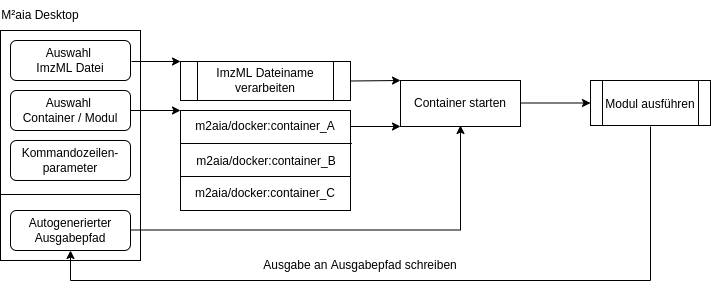

The diagram above was exported from draw.io. Its source (the exported page's mxGraphModel, read from the mxfile embedded in the PNG):
<mxGraphModel dx="768" dy="635" grid="1" gridSize="10" guides="1" tooltips="1" connect="1" arrows="1" fold="1" page="1" pageScale="1" pageWidth="850" pageHeight="1100" math="0" shadow="0">
  <root>
    <mxCell id="0" />
    <mxCell id="1" parent="0" />
    <mxCell id="3" value="" style="whiteSpace=wrap;html=1;" vertex="1" parent="1">
      <mxGeometry x="40" y="160" width="140" height="230" as="geometry" />
    </mxCell>
    <mxCell id="4" value="M²aia Desktop" style="text;html=1;strokeColor=none;fillColor=none;align=center;verticalAlign=middle;whiteSpace=wrap;rounded=0;" vertex="1" parent="1">
      <mxGeometry x="40" y="130" width="80" height="30" as="geometry" />
    </mxCell>
    <mxCell id="5" value="" style="rounded=1;whiteSpace=wrap;html=1;" vertex="1" parent="1">
      <mxGeometry x="50" y="170" width="120" height="40" as="geometry" />
    </mxCell>
    <mxCell id="6" value="Auswahl &lt;br&gt;ImzML Datei" style="text;html=1;strokeColor=none;fillColor=none;align=center;verticalAlign=middle;whiteSpace=wrap;rounded=0;" vertex="1" parent="1">
      <mxGeometry x="50" y="175" width="120" height="30" as="geometry" />
    </mxCell>
    <mxCell id="7" value="" style="rounded=1;whiteSpace=wrap;html=1;" vertex="1" parent="1">
      <mxGeometry x="50" y="220" width="120" height="40" as="geometry" />
    </mxCell>
    <mxCell id="8" value="Auswahl &lt;br&gt;Container / Modul" style="text;html=1;strokeColor=none;fillColor=none;align=center;verticalAlign=middle;whiteSpace=wrap;rounded=0;" vertex="1" parent="1">
      <mxGeometry x="50" y="225" width="120" height="30" as="geometry" />
    </mxCell>
    <mxCell id="9" value="" style="rounded=1;whiteSpace=wrap;html=1;" vertex="1" parent="1">
      <mxGeometry x="50" y="270" width="120" height="40" as="geometry" />
    </mxCell>
    <mxCell id="10" value="Kommandozeilen-parameter" style="text;html=1;strokeColor=none;fillColor=none;align=center;verticalAlign=middle;whiteSpace=wrap;rounded=0;" vertex="1" parent="1">
      <mxGeometry x="50" y="275" width="120" height="30" as="geometry" />
    </mxCell>
    <mxCell id="12" value="" style="rounded=1;whiteSpace=wrap;html=1;" vertex="1" parent="1">
      <mxGeometry x="50" y="340" width="120" height="40" as="geometry" />
    </mxCell>
    <mxCell id="13" value="Autogenerierter Ausgabepfad" style="text;html=1;strokeColor=none;fillColor=none;align=center;verticalAlign=middle;whiteSpace=wrap;rounded=0;" vertex="1" parent="1">
      <mxGeometry x="50" y="345" width="120" height="30" as="geometry" />
    </mxCell>
    <mxCell id="14" value="" style="endArrow=none;html=1;" edge="1" parent="1">
      <mxGeometry width="50" height="50" relative="1" as="geometry">
        <mxPoint x="40" y="324" as="sourcePoint" />
        <mxPoint x="180" y="324" as="targetPoint" />
      </mxGeometry>
    </mxCell>
    <mxCell id="15" value="" style="rounded=0;whiteSpace=wrap;html=1;" vertex="1" parent="1">
      <mxGeometry x="220" y="240" width="170" height="100" as="geometry" />
    </mxCell>
    <mxCell id="16" value="" style="endArrow=none;html=1;exitX=0;exitY=0.33;exitDx=0;exitDy=0;entryX=1.008;entryY=0.33;entryDx=0;entryDy=0;exitPerimeter=0;entryPerimeter=0;" edge="1" parent="1" source="15" target="15">
      <mxGeometry width="50" height="50" relative="1" as="geometry">
        <mxPoint x="480" y="480" as="sourcePoint" />
        <mxPoint x="530" y="430" as="targetPoint" />
        <Array as="points" />
      </mxGeometry>
    </mxCell>
    <mxCell id="17" value="" style="endArrow=none;html=1;entryX=1;entryY=0.66;entryDx=0;entryDy=0;entryPerimeter=0;" edge="1" parent="1" target="15">
      <mxGeometry width="50" height="50" relative="1" as="geometry">
        <mxPoint x="220" y="306" as="sourcePoint" />
        <mxPoint x="340.96000000000004" y="300" as="targetPoint" />
        <Array as="points" />
      </mxGeometry>
    </mxCell>
    <mxCell id="18" value="m2aia/docker:container_A" style="text;html=1;strokeColor=none;fillColor=none;align=center;verticalAlign=middle;whiteSpace=wrap;rounded=0;" vertex="1" parent="1">
      <mxGeometry x="220" y="241" width="170" height="30" as="geometry" />
    </mxCell>
    <mxCell id="19" value="m2aia/docker:container_B" style="text;html=1;strokeColor=none;fillColor=none;align=center;verticalAlign=middle;whiteSpace=wrap;rounded=0;" vertex="1" parent="1">
      <mxGeometry x="221" y="276" width="170" height="30" as="geometry" />
    </mxCell>
    <mxCell id="20" value="m2aia/docker:container_C" style="text;html=1;strokeColor=none;fillColor=none;align=center;verticalAlign=middle;whiteSpace=wrap;rounded=0;" vertex="1" parent="1">
      <mxGeometry x="220" y="308" width="170" height="30" as="geometry" />
    </mxCell>
    <mxCell id="21" value="" style="endArrow=classic;html=1;exitX=1;exitY=0.5;exitDx=0;exitDy=0;entryX=0;entryY=0;entryDx=0;entryDy=0;" edge="1" parent="1" source="8" target="15">
      <mxGeometry width="50" height="50" relative="1" as="geometry">
        <mxPoint x="230" y="380" as="sourcePoint" />
        <mxPoint x="190" y="240" as="targetPoint" />
      </mxGeometry>
    </mxCell>
    <mxCell id="23" value="" style="shape=process;whiteSpace=wrap;html=1;backgroundOutline=1;" vertex="1" parent="1">
      <mxGeometry x="220" y="191" width="170" height="39" as="geometry" />
    </mxCell>
    <mxCell id="24" value="ImzML Dateiname verarbeiten" style="text;html=1;strokeColor=none;fillColor=none;align=center;verticalAlign=middle;whiteSpace=wrap;rounded=0;" vertex="1" parent="1">
      <mxGeometry x="240" y="190" width="130" height="40" as="geometry" />
    </mxCell>
    <mxCell id="27" value="" style="endArrow=classic;html=1;exitX=1;exitY=0.5;exitDx=0;exitDy=0;entryX=0;entryY=0;entryDx=0;entryDy=0;" edge="1" parent="1" target="23">
      <mxGeometry width="50" height="50" relative="1" as="geometry">
        <mxPoint x="171" y="191" as="sourcePoint" />
        <mxPoint x="191" y="191" as="targetPoint" />
      </mxGeometry>
    </mxCell>
    <mxCell id="28" value="" style="endArrow=classic;html=1;exitX=1;exitY=0.5;exitDx=0;exitDy=0;" edge="1" parent="1" source="18">
      <mxGeometry width="50" height="50" relative="1" as="geometry">
        <mxPoint x="380" y="300" as="sourcePoint" />
        <mxPoint x="440" y="256" as="targetPoint" />
      </mxGeometry>
    </mxCell>
    <mxCell id="29" value="" style="endArrow=classic;html=1;exitX=1;exitY=0.5;exitDx=0;exitDy=0;entryX=0;entryY=0;entryDx=0;entryDy=0;" edge="1" parent="1" source="23" target="30">
      <mxGeometry width="50" height="50" relative="1" as="geometry">
        <mxPoint x="380" y="300" as="sourcePoint" />
        <mxPoint x="440" y="216" as="targetPoint" />
      </mxGeometry>
    </mxCell>
    <mxCell id="30" value="" style="rounded=0;whiteSpace=wrap;html=1;" vertex="1" parent="1">
      <mxGeometry x="440" y="210" width="120" height="46" as="geometry" />
    </mxCell>
    <mxCell id="31" value="Container starten" style="text;html=1;strokeColor=none;fillColor=none;align=center;verticalAlign=middle;whiteSpace=wrap;rounded=0;" vertex="1" parent="1">
      <mxGeometry x="440" y="210" width="120" height="45" as="geometry" />
    </mxCell>
    <mxCell id="32" value="" style="endArrow=classic;html=1;exitX=1;exitY=0.5;exitDx=0;exitDy=0;entryX=0.5;entryY=1;entryDx=0;entryDy=0;edgeStyle=orthogonalEdgeStyle;rounded=0;" edge="1" parent="1" target="31">
      <mxGeometry width="50" height="50" relative="1" as="geometry">
        <mxPoint x="171" y="359.5" as="sourcePoint" />
        <mxPoint x="500" y="360" as="targetPoint" />
      </mxGeometry>
    </mxCell>
    <mxCell id="33" value="" style="shape=process;whiteSpace=wrap;html=1;backgroundOutline=1;" vertex="1" parent="1">
      <mxGeometry x="630" y="210" width="120" height="45" as="geometry" />
    </mxCell>
    <mxCell id="34" value="" style="endArrow=classic;html=1;rounded=0;exitX=1;exitY=0.5;exitDx=0;exitDy=0;entryX=0;entryY=0.5;entryDx=0;entryDy=0;" edge="1" parent="1" source="31" target="33">
      <mxGeometry width="50" height="50" relative="1" as="geometry">
        <mxPoint x="660" y="370" as="sourcePoint" />
        <mxPoint x="710" y="320" as="targetPoint" />
      </mxGeometry>
    </mxCell>
    <mxCell id="35" value="Modul ausführen" style="text;html=1;strokeColor=none;fillColor=none;align=center;verticalAlign=middle;whiteSpace=wrap;rounded=0;" vertex="1" parent="1">
      <mxGeometry x="640" y="211" width="100" height="45" as="geometry" />
    </mxCell>
    <mxCell id="36" value="" style="endArrow=classic;html=1;rounded=0;entryX=0.5;entryY=1;entryDx=0;entryDy=0;exitX=0.5;exitY=1;exitDx=0;exitDy=0;" edge="1" parent="1" source="35" target="12">
      <mxGeometry width="50" height="50" relative="1" as="geometry">
        <mxPoint x="390" y="440" as="sourcePoint" />
        <mxPoint x="440" y="390" as="targetPoint" />
        <Array as="points">
          <mxPoint x="690" y="410" />
          <mxPoint x="110" y="410" />
        </Array>
      </mxGeometry>
    </mxCell>
    <mxCell id="37" value="Ausgabe an Ausgabepfad schreiben" style="text;html=1;strokeColor=none;fillColor=none;align=center;verticalAlign=middle;whiteSpace=wrap;rounded=0;" vertex="1" parent="1">
      <mxGeometry x="110" y="380" width="580" height="30" as="geometry" />
    </mxCell>
  </root>
</mxGraphModel>